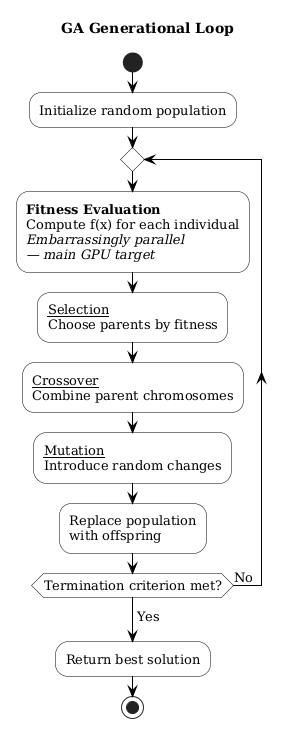

The diagram above was rendered by PlantUML. Its source (embedded in the PNG):
@startuml
skinparam backgroundColor white
skinparam defaultFontSize 13
skinparam defaultFontName "Serif"
skinparam monochrome true
skinparam activity {
  BorderColor black
  BackgroundColor white
  FontSize 13
  ArrowColor black
  DiamondBorderColor black
  DiamondBackgroundColor white
}
skinparam note {
  BackgroundColor white
  BorderColor black
}

title GA Generational Loop

start

:Initialize random population;

repeat

  :**Fitness Evaluation**\nCompute f(x) for each individual\n//Embarrassingly parallel//\n//— main GPU target//;

  :__Selection__\nChoose parents by fitness;

  :__Crossover__\nCombine parent chromosomes;

  :__Mutation__\nIntroduce random changes;

  :Replace population\nwith offspring;

repeat while (Termination criterion met?) is (No)
->Yes;

:Return best solution;

stop
@enduml